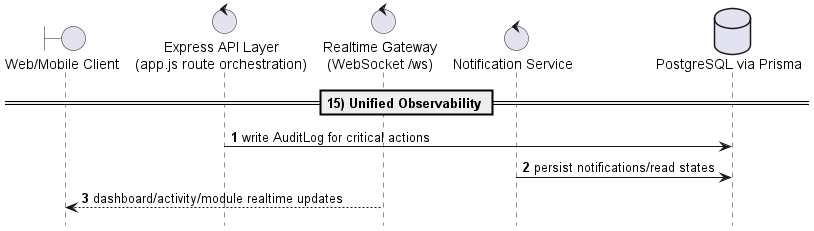

The diagram above was rendered by PlantUML. Its source (embedded in the PNG):
@startuml UEORMS_Sequence_15
!pragma teoz true
autonumber
hide footbox

boundary "Web/Mobile Client" as Client
control "Express API Layer\n(app.js route orchestration)" as API
control "Realtime Gateway\n(WebSocket /ws)" as RT
control "Notification Service" as Notify
database "PostgreSQL via Prisma" as DB

== 15) Unified Observability ==
API -> DB : write AuditLog for critical actions
Notify -> DB : persist notifications/read states
RT --> Client : dashboard/activity/module realtime updates


@enduml